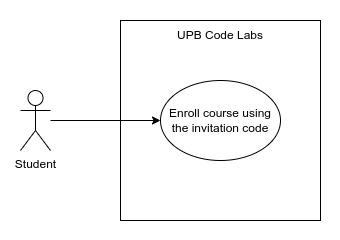

The diagram above was exported from draw.io. Its source (the exported page's mxGraphModel, read from the mxfile embedded in the PNG):
<mxGraphModel dx="1793" dy="1041" grid="1" gridSize="10" guides="1" tooltips="1" connect="1" arrows="1" fold="1" page="1" pageScale="1" pageWidth="850" pageHeight="1100" math="0" shadow="0">
  <root>
    <mxCell id="0" />
    <mxCell id="1" parent="0" />
    <mxCell id="2" value="" style="rounded=0;whiteSpace=wrap;html=1;strokeColor=none;" vertex="1" parent="1">
      <mxGeometry y="2240" width="340" height="240" as="geometry" />
    </mxCell>
    <mxCell id="3" value="" style="rounded=0;whiteSpace=wrap;html=1;" vertex="1" parent="1">
      <mxGeometry x="120" y="2260" width="200" height="200" as="geometry" />
    </mxCell>
    <mxCell id="4" style="edgeStyle=orthogonalEdgeStyle;rounded=0;orthogonalLoop=1;jettySize=auto;html=1;" edge="1" source="5" target="7" parent="1">
      <mxGeometry relative="1" as="geometry" />
    </mxCell>
    <mxCell id="5" value="Student" style="shape=umlActor;verticalLabelPosition=bottom;verticalAlign=top;html=1;outlineConnect=0;" vertex="1" parent="1">
      <mxGeometry x="20" y="2330" width="30" height="60" as="geometry" />
    </mxCell>
    <mxCell id="6" value="UPB Code Labs" style="text;html=1;strokeColor=none;fillColor=none;align=center;verticalAlign=middle;whiteSpace=wrap;rounded=0;" vertex="1" parent="1">
      <mxGeometry x="175" y="2260" width="90" height="30" as="geometry" />
    </mxCell>
    <mxCell id="7" value="Enroll course using the invitation code" style="ellipse;whiteSpace=wrap;html=1;" vertex="1" parent="1">
      <mxGeometry x="160" y="2320" width="120" height="80" as="geometry" />
    </mxCell>
  </root>
</mxGraphModel>